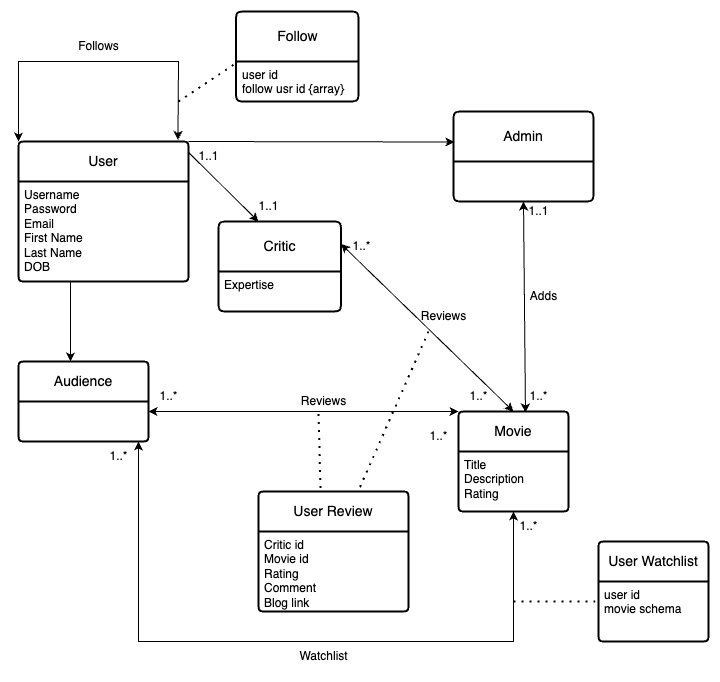

The diagram above was exported from draw.io. Its source (the exported page's mxGraphModel, read from the mxfile embedded in the PNG):
<mxGraphModel dx="954" dy="1681" grid="1" gridSize="10" guides="1" tooltips="1" connect="1" arrows="1" fold="1" page="1" pageScale="1" pageWidth="850" pageHeight="1100" math="0" shadow="0">
  <root>
    <mxCell id="0" />
    <mxCell id="1" parent="0" />
    <mxCell id="iyV0MvDiDXwOYzLiQUT2-19" value="User" style="swimlane;childLayout=stackLayout;horizontal=1;startSize=40;horizontalStack=0;rounded=1;fontSize=14;fontStyle=0;strokeWidth=2;resizeParent=0;resizeLast=1;shadow=0;dashed=0;align=center;arcSize=4;whiteSpace=wrap;html=1;" vertex="1" parent="1">
      <mxGeometry x="40" y="-80" width="170" height="140" as="geometry" />
    </mxCell>
    <mxCell id="iyV0MvDiDXwOYzLiQUT2-20" value="Username&lt;br&gt;Password&lt;br&gt;Email&lt;br&gt;First Name&lt;br&gt;Last Name&lt;br&gt;DOB" style="align=left;strokeColor=none;fillColor=none;spacingLeft=4;fontSize=12;verticalAlign=top;resizable=0;rotatable=0;part=1;html=1;" vertex="1" parent="iyV0MvDiDXwOYzLiQUT2-19">
      <mxGeometry y="40" width="170" height="100" as="geometry" />
    </mxCell>
    <mxCell id="iyV0MvDiDXwOYzLiQUT2-23" value="Audience" style="swimlane;childLayout=stackLayout;horizontal=1;startSize=40;horizontalStack=0;rounded=1;fontSize=14;fontStyle=0;strokeWidth=2;resizeParent=0;resizeLast=1;shadow=0;dashed=0;align=center;arcSize=4;whiteSpace=wrap;html=1;" vertex="1" parent="1">
      <mxGeometry x="40" y="140" width="130" height="80" as="geometry" />
    </mxCell>
    <mxCell id="iyV0MvDiDXwOYzLiQUT2-29" value="" style="endArrow=classic;html=1;rounded=0;exitX=0.306;exitY=1.01;exitDx=0;exitDy=0;exitPerimeter=0;" edge="1" parent="1" source="iyV0MvDiDXwOYzLiQUT2-20">
      <mxGeometry width="50" height="50" relative="1" as="geometry">
        <mxPoint x="150" y="180" as="sourcePoint" />
        <mxPoint x="92" y="140" as="targetPoint" />
      </mxGeometry>
    </mxCell>
    <mxCell id="iyV0MvDiDXwOYzLiQUT2-30" value="" style="endArrow=classic;html=1;rounded=0;exitX=1;exitY=0;exitDx=0;exitDy=0;entryX=0.007;entryY=0.339;entryDx=0;entryDy=0;entryPerimeter=0;" edge="1" parent="1" source="iyV0MvDiDXwOYzLiQUT2-19" target="iyV0MvDiDXwOYzLiQUT2-38">
      <mxGeometry width="50" height="50" relative="1" as="geometry">
        <mxPoint x="405" y="160" as="sourcePoint" />
        <mxPoint x="450" y="-80" as="targetPoint" />
      </mxGeometry>
    </mxCell>
    <mxCell id="iyV0MvDiDXwOYzLiQUT2-31" value="" style="endArrow=classic;html=1;rounded=0;exitX=0.994;exitY=0.071;exitDx=0;exitDy=0;exitPerimeter=0;" edge="1" parent="1" source="iyV0MvDiDXwOYzLiQUT2-19">
      <mxGeometry width="50" height="50" relative="1" as="geometry">
        <mxPoint x="400" y="150" as="sourcePoint" />
        <mxPoint x="280" as="targetPoint" />
      </mxGeometry>
    </mxCell>
    <mxCell id="iyV0MvDiDXwOYzLiQUT2-32" value="Movie" style="swimlane;childLayout=stackLayout;horizontal=1;startSize=40;horizontalStack=0;rounded=1;fontSize=14;fontStyle=0;strokeWidth=2;resizeParent=0;resizeLast=1;shadow=0;dashed=0;align=center;arcSize=4;whiteSpace=wrap;html=1;" vertex="1" parent="1">
      <mxGeometry x="480" y="190" width="110" height="100" as="geometry" />
    </mxCell>
    <mxCell id="iyV0MvDiDXwOYzLiQUT2-33" value="Title&lt;br&gt;Description&lt;br&gt;Rating" style="align=left;strokeColor=none;fillColor=none;spacingLeft=4;fontSize=12;verticalAlign=top;resizable=0;rotatable=0;part=1;html=1;" vertex="1" parent="iyV0MvDiDXwOYzLiQUT2-32">
      <mxGeometry y="40" width="110" height="60" as="geometry" />
    </mxCell>
    <mxCell id="iyV0MvDiDXwOYzLiQUT2-34" value="User Review" style="swimlane;childLayout=stackLayout;horizontal=1;startSize=40;horizontalStack=0;rounded=1;fontSize=14;fontStyle=0;strokeWidth=2;resizeParent=0;resizeLast=1;shadow=0;dashed=0;align=center;arcSize=4;whiteSpace=wrap;html=1;" vertex="1" parent="1">
      <mxGeometry x="280" y="270" width="150" height="120" as="geometry" />
    </mxCell>
    <mxCell id="iyV0MvDiDXwOYzLiQUT2-35" value="Critic id&lt;br&gt;Movie id&lt;br&gt;Rating&lt;br&gt;Comment&lt;br&gt;Blog link" style="align=left;strokeColor=none;fillColor=none;spacingLeft=4;fontSize=12;verticalAlign=top;resizable=0;rotatable=0;part=1;html=1;" vertex="1" parent="iyV0MvDiDXwOYzLiQUT2-34">
      <mxGeometry y="40" width="150" height="80" as="geometry" />
    </mxCell>
    <mxCell id="iyV0MvDiDXwOYzLiQUT2-36" value="Critic" style="swimlane;childLayout=stackLayout;horizontal=1;startSize=50;horizontalStack=0;rounded=1;fontSize=14;fontStyle=0;strokeWidth=2;resizeParent=0;resizeLast=1;shadow=0;dashed=0;align=center;arcSize=4;whiteSpace=wrap;html=1;" vertex="1" parent="1">
      <mxGeometry x="240" width="122.5" height="90" as="geometry" />
    </mxCell>
    <mxCell id="iyV0MvDiDXwOYzLiQUT2-37" value="Expertise" style="align=left;strokeColor=none;fillColor=none;spacingLeft=4;fontSize=12;verticalAlign=top;resizable=0;rotatable=0;part=1;html=1;" vertex="1" parent="iyV0MvDiDXwOYzLiQUT2-36">
      <mxGeometry y="50" width="122.5" height="40" as="geometry" />
    </mxCell>
    <mxCell id="iyV0MvDiDXwOYzLiQUT2-38" value="Admin" style="swimlane;childLayout=stackLayout;horizontal=1;startSize=50;horizontalStack=0;rounded=1;fontSize=14;fontStyle=0;strokeWidth=2;resizeParent=0;resizeLast=1;shadow=0;dashed=0;align=center;arcSize=4;whiteSpace=wrap;html=1;" vertex="1" parent="1">
      <mxGeometry x="475" y="-110" width="140" height="90" as="geometry" />
    </mxCell>
    <mxCell id="iyV0MvDiDXwOYzLiQUT2-56" value="" style="endArrow=classic;startArrow=classic;html=1;rounded=0;exitX=1;exitY=0.25;exitDx=0;exitDy=0;entryX=0.5;entryY=0;entryDx=0;entryDy=0;" edge="1" parent="1" source="iyV0MvDiDXwOYzLiQUT2-36" target="iyV0MvDiDXwOYzLiQUT2-32">
      <mxGeometry width="50" height="50" relative="1" as="geometry">
        <mxPoint x="470" y="220" as="sourcePoint" />
        <mxPoint x="520" y="170" as="targetPoint" />
      </mxGeometry>
    </mxCell>
    <mxCell id="iyV0MvDiDXwOYzLiQUT2-57" value="" style="endArrow=classic;startArrow=classic;html=1;rounded=0;exitX=0;exitY=1;exitDx=0;exitDy=0;entryX=0;entryY=0;entryDx=0;entryDy=0;exitPerimeter=0;" edge="1" parent="1" source="iyV0MvDiDXwOYzLiQUT2-62" target="iyV0MvDiDXwOYzLiQUT2-32">
      <mxGeometry width="50" height="50" relative="1" as="geometry">
        <mxPoint x="373" y="10" as="sourcePoint" />
        <mxPoint x="490" y="250" as="targetPoint" />
      </mxGeometry>
    </mxCell>
    <mxCell id="iyV0MvDiDXwOYzLiQUT2-58" value="" style="endArrow=none;dashed=1;html=1;dashPattern=1 3;strokeWidth=2;rounded=0;exitX=0.677;exitY=-0.037;exitDx=0;exitDy=0;exitPerimeter=0;" edge="1" parent="1" source="iyV0MvDiDXwOYzLiQUT2-34">
      <mxGeometry width="50" height="50" relative="1" as="geometry">
        <mxPoint x="370" y="170" as="sourcePoint" />
        <mxPoint x="450" y="110" as="targetPoint" />
      </mxGeometry>
    </mxCell>
    <mxCell id="iyV0MvDiDXwOYzLiQUT2-59" value="" style="endArrow=none;dashed=1;html=1;dashPattern=1 3;strokeWidth=2;rounded=0;exitX=0.413;exitY=-0.029;exitDx=0;exitDy=0;exitPerimeter=0;" edge="1" parent="1" source="iyV0MvDiDXwOYzLiQUT2-34">
      <mxGeometry width="50" height="50" relative="1" as="geometry">
        <mxPoint x="262.5" y="260" as="sourcePoint" />
        <mxPoint x="340" y="190" as="targetPoint" />
      </mxGeometry>
    </mxCell>
    <mxCell id="iyV0MvDiDXwOYzLiQUT2-60" value="Reviews" style="text;html=1;align=center;verticalAlign=middle;resizable=0;points=[];autosize=1;strokeColor=none;fillColor=none;" vertex="1" parent="1">
      <mxGeometry x="310" y="165" width="70" height="30" as="geometry" />
    </mxCell>
    <mxCell id="iyV0MvDiDXwOYzLiQUT2-61" value="Reviews" style="text;html=1;align=center;verticalAlign=middle;resizable=0;points=[];autosize=1;strokeColor=none;fillColor=none;" vertex="1" parent="1">
      <mxGeometry x="430" y="80" width="70" height="30" as="geometry" />
    </mxCell>
    <mxCell id="iyV0MvDiDXwOYzLiQUT2-62" value="1..*" style="text;html=1;align=center;verticalAlign=middle;resizable=0;points=[];autosize=1;strokeColor=none;fillColor=none;rotation=0;" vertex="1" parent="1">
      <mxGeometry x="170" y="160" width="40" height="30" as="geometry" />
    </mxCell>
    <mxCell id="iyV0MvDiDXwOYzLiQUT2-63" value="1..*" style="text;html=1;align=center;verticalAlign=middle;resizable=0;points=[];autosize=1;strokeColor=none;fillColor=none;rotation=0;" vertex="1" parent="1">
      <mxGeometry x="440" y="200" width="40" height="30" as="geometry" />
    </mxCell>
    <mxCell id="iyV0MvDiDXwOYzLiQUT2-64" value="1..*" style="text;html=1;align=center;verticalAlign=middle;resizable=0;points=[];autosize=1;strokeColor=none;fillColor=none;rotation=0;" vertex="1" parent="1">
      <mxGeometry x="480" y="160" width="40" height="30" as="geometry" />
    </mxCell>
    <mxCell id="iyV0MvDiDXwOYzLiQUT2-65" value="1..*" style="text;html=1;align=center;verticalAlign=middle;resizable=0;points=[];autosize=1;strokeColor=none;fillColor=none;rotation=0;" vertex="1" parent="1">
      <mxGeometry x="362.5" y="10" width="40" height="30" as="geometry" />
    </mxCell>
    <mxCell id="iyV0MvDiDXwOYzLiQUT2-66" value="" style="endArrow=classic;startArrow=classic;html=1;rounded=0;exitX=0.5;exitY=1;exitDx=0;exitDy=0;entryX=0.609;entryY=0.01;entryDx=0;entryDy=0;entryPerimeter=0;" edge="1" parent="1" source="iyV0MvDiDXwOYzLiQUT2-38" target="iyV0MvDiDXwOYzLiQUT2-32">
      <mxGeometry width="50" height="50" relative="1" as="geometry">
        <mxPoint x="520" y="-20" as="sourcePoint" />
        <mxPoint x="637" y="220" as="targetPoint" />
      </mxGeometry>
    </mxCell>
    <mxCell id="iyV0MvDiDXwOYzLiQUT2-67" value="Adds" style="text;html=1;align=center;verticalAlign=middle;resizable=0;points=[];autosize=1;strokeColor=none;fillColor=none;" vertex="1" parent="1">
      <mxGeometry x="540" y="60" width="50" height="30" as="geometry" />
    </mxCell>
    <mxCell id="iyV0MvDiDXwOYzLiQUT2-68" value="1..*" style="text;html=1;align=center;verticalAlign=middle;resizable=0;points=[];autosize=1;strokeColor=none;fillColor=none;" vertex="1" parent="1">
      <mxGeometry x="540" y="160" width="40" height="30" as="geometry" />
    </mxCell>
    <mxCell id="iyV0MvDiDXwOYzLiQUT2-69" value="1..1" style="text;html=1;align=center;verticalAlign=middle;resizable=0;points=[];autosize=1;strokeColor=none;fillColor=none;" vertex="1" parent="1">
      <mxGeometry x="540" y="-25" width="40" height="30" as="geometry" />
    </mxCell>
    <mxCell id="iyV0MvDiDXwOYzLiQUT2-70" value="" style="endArrow=classic;startArrow=classic;html=1;rounded=0;entryX=0.5;entryY=1;entryDx=0;entryDy=0;" edge="1" parent="1" target="iyV0MvDiDXwOYzLiQUT2-33">
      <mxGeometry width="50" height="50" relative="1" as="geometry">
        <mxPoint x="160" y="220" as="sourcePoint" />
        <mxPoint x="100" y="490" as="targetPoint" />
        <Array as="points">
          <mxPoint x="160" y="420" />
          <mxPoint x="535" y="420" />
        </Array>
      </mxGeometry>
    </mxCell>
    <mxCell id="iyV0MvDiDXwOYzLiQUT2-71" value="Watchlist" style="text;html=1;align=center;verticalAlign=middle;resizable=0;points=[];autosize=1;strokeColor=none;fillColor=none;" vertex="1" parent="1">
      <mxGeometry x="310" y="420" width="70" height="30" as="geometry" />
    </mxCell>
    <mxCell id="iyV0MvDiDXwOYzLiQUT2-72" value="1..*" style="text;html=1;align=center;verticalAlign=middle;resizable=0;points=[];autosize=1;strokeColor=none;fillColor=none;" vertex="1" parent="1">
      <mxGeometry x="530" y="290" width="40" height="30" as="geometry" />
    </mxCell>
    <mxCell id="iyV0MvDiDXwOYzLiQUT2-73" value="1..*" style="text;html=1;align=center;verticalAlign=middle;resizable=0;points=[];autosize=1;strokeColor=none;fillColor=none;" vertex="1" parent="1">
      <mxGeometry x="120" y="220" width="40" height="30" as="geometry" />
    </mxCell>
    <mxCell id="iyV0MvDiDXwOYzLiQUT2-74" value="" style="endArrow=none;dashed=1;html=1;dashPattern=1 3;strokeWidth=2;rounded=0;" edge="1" parent="1">
      <mxGeometry width="50" height="50" relative="1" as="geometry">
        <mxPoint x="535" y="380" as="sourcePoint" />
        <mxPoint x="620" y="380" as="targetPoint" />
      </mxGeometry>
    </mxCell>
    <mxCell id="iyV0MvDiDXwOYzLiQUT2-75" value="User Watchlist" style="swimlane;childLayout=stackLayout;horizontal=1;startSize=40;horizontalStack=0;rounded=1;fontSize=14;fontStyle=0;strokeWidth=2;resizeParent=0;resizeLast=1;shadow=0;dashed=0;align=center;arcSize=4;whiteSpace=wrap;html=1;" vertex="1" parent="1">
      <mxGeometry x="620" y="320" width="110" height="100" as="geometry" />
    </mxCell>
    <mxCell id="iyV0MvDiDXwOYzLiQUT2-76" value="user id&lt;span style=&quot;white-space: pre;&quot;&gt; &lt;/span&gt;&lt;br&gt;movie schema" style="align=left;strokeColor=none;fillColor=none;spacingLeft=4;fontSize=12;verticalAlign=top;resizable=0;rotatable=0;part=1;html=1;" vertex="1" parent="iyV0MvDiDXwOYzLiQUT2-75">
      <mxGeometry y="40" width="110" height="60" as="geometry" />
    </mxCell>
    <mxCell id="iyV0MvDiDXwOYzLiQUT2-78" value="" style="endArrow=classic;startArrow=classic;html=1;rounded=0;entryX=0;entryY=0;entryDx=0;entryDy=0;exitX=0.938;exitY=-0.011;exitDx=0;exitDy=0;exitPerimeter=0;" edge="1" parent="1" source="iyV0MvDiDXwOYzLiQUT2-19" target="iyV0MvDiDXwOYzLiQUT2-19">
      <mxGeometry width="50" height="50" relative="1" as="geometry">
        <mxPoint x="140" y="-220" as="sourcePoint" />
        <mxPoint x="160" y="-200" as="targetPoint" />
        <Array as="points">
          <mxPoint x="200" y="-160" />
          <mxPoint x="40" y="-160" />
        </Array>
      </mxGeometry>
    </mxCell>
    <mxCell id="iyV0MvDiDXwOYzLiQUT2-79" value="Follows" style="text;html=1;align=center;verticalAlign=middle;resizable=0;points=[];autosize=1;strokeColor=none;fillColor=none;" vertex="1" parent="1">
      <mxGeometry x="90" y="-190" width="60" height="30" as="geometry" />
    </mxCell>
    <mxCell id="iyV0MvDiDXwOYzLiQUT2-80" value="" style="endArrow=none;dashed=1;html=1;dashPattern=1 3;strokeWidth=2;rounded=0;" edge="1" parent="1">
      <mxGeometry width="50" height="50" relative="1" as="geometry">
        <mxPoint x="200" y="-120" as="sourcePoint" />
        <mxPoint x="260" y="-160" as="targetPoint" />
      </mxGeometry>
    </mxCell>
    <mxCell id="iyV0MvDiDXwOYzLiQUT2-83" value="Follow" style="swimlane;childLayout=stackLayout;horizontal=1;startSize=50;horizontalStack=0;rounded=1;fontSize=14;fontStyle=0;strokeWidth=2;resizeParent=0;resizeLast=1;shadow=0;dashed=0;align=center;arcSize=4;whiteSpace=wrap;html=1;" vertex="1" parent="1">
      <mxGeometry x="257.5" y="-210" width="122.5" height="90" as="geometry" />
    </mxCell>
    <mxCell id="iyV0MvDiDXwOYzLiQUT2-84" value="user id&lt;br&gt;follow usr id {array}" style="align=left;strokeColor=none;fillColor=none;spacingLeft=4;fontSize=12;verticalAlign=top;resizable=0;rotatable=0;part=1;html=1;" vertex="1" parent="iyV0MvDiDXwOYzLiQUT2-83">
      <mxGeometry y="50" width="122.5" height="40" as="geometry" />
    </mxCell>
    <mxCell id="iyV0MvDiDXwOYzLiQUT2-86" value="1..1" style="text;html=1;align=center;verticalAlign=middle;resizable=0;points=[];autosize=1;strokeColor=none;fillColor=none;" vertex="1" parent="1">
      <mxGeometry x="210" y="-80" width="40" height="30" as="geometry" />
    </mxCell>
    <mxCell id="iyV0MvDiDXwOYzLiQUT2-87" value="1..1" style="text;html=1;align=center;verticalAlign=middle;resizable=0;points=[];autosize=1;strokeColor=none;fillColor=none;" vertex="1" parent="1">
      <mxGeometry x="270" y="-30" width="40" height="30" as="geometry" />
    </mxCell>
  </root>
</mxGraphModel>